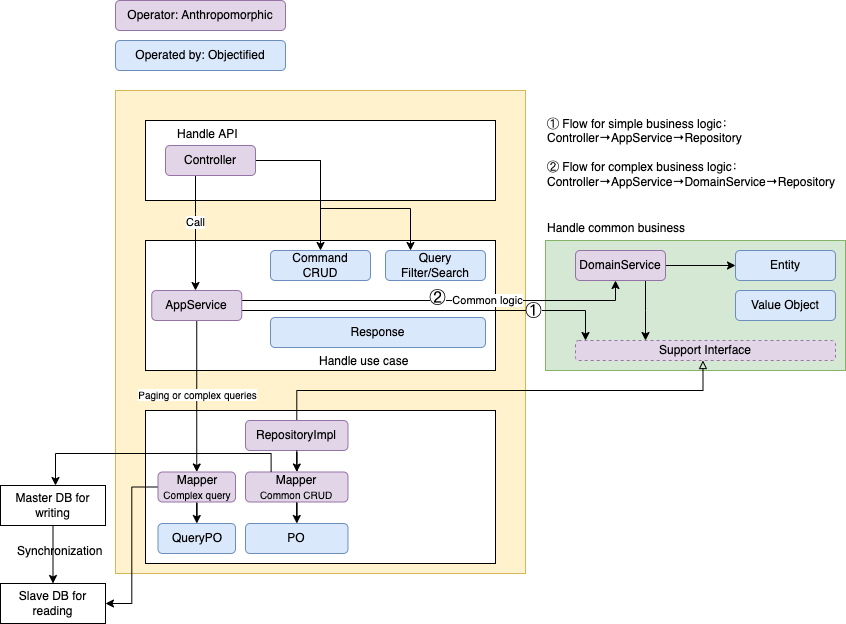

The diagram above was exported from draw.io. Its source (the exported page's mxGraphModel, read from the mxfile embedded in the PNG):
<mxGraphModel dx="1057" dy="478" grid="1" gridSize="10" guides="1" tooltips="1" connect="1" arrows="1" fold="1" page="1" pageScale="1" pageWidth="827" pageHeight="1169" math="0" shadow="0">
  <root>
    <mxCell id="0" />
    <mxCell id="1" parent="0" />
    <mxCell id="16" value="" style="rounded=0;whiteSpace=wrap;html=1;fillColor=#fff2cc;strokeColor=#d6b656;" parent="1" vertex="1">
      <mxGeometry x="940" y="247" width="410" height="483" as="geometry" />
    </mxCell>
    <mxCell id="31" value="" style="rounded=0;whiteSpace=wrap;html=1;" parent="1" vertex="1">
      <mxGeometry x="970" y="397" width="350" height="130" as="geometry" />
    </mxCell>
    <mxCell id="32" value="" style="rounded=0;whiteSpace=wrap;html=1;" parent="1" vertex="1">
      <mxGeometry x="970" y="277" width="350" height="80" as="geometry" />
    </mxCell>
    <mxCell id="33" value="" style="rounded=0;whiteSpace=wrap;html=1;" parent="1" vertex="1">
      <mxGeometry x="970" y="567" width="350" height="153" as="geometry" />
    </mxCell>
    <mxCell id="34" value="" style="rounded=0;whiteSpace=wrap;html=1;fillColor=#d5e8d4;strokeColor=#82b366;" parent="1" vertex="1">
      <mxGeometry x="1370" y="397" width="300" height="130" as="geometry" />
    </mxCell>
    <mxCell id="35" value="Call" style="edgeStyle=orthogonalEdgeStyle;rounded=0;orthogonalLoop=1;jettySize=auto;html=1;endArrow=classic;endFill=1;" parent="1" source="38" target="50" edge="1">
      <mxGeometry x="-0.1652" relative="1" as="geometry">
        <Array as="points">
          <mxPoint x="1020" y="370" />
          <mxPoint x="1020" y="370" />
        </Array>
        <mxPoint y="-1" as="offset" />
      </mxGeometry>
    </mxCell>
    <mxCell id="36" style="edgeStyle=orthogonalEdgeStyle;rounded=0;orthogonalLoop=1;jettySize=auto;html=1;endArrow=classic;endFill=1;" parent="1" source="38" target="41" edge="1">
      <mxGeometry relative="1" as="geometry" />
    </mxCell>
    <mxCell id="37" style="edgeStyle=orthogonalEdgeStyle;rounded=0;orthogonalLoop=1;jettySize=auto;html=1;entryX=0.25;entryY=0;entryDx=0;entryDy=0;endArrow=classic;endFill=1;" parent="1" source="38" target="42" edge="1">
      <mxGeometry relative="1" as="geometry">
        <Array as="points">
          <mxPoint x="1145" y="317" />
          <mxPoint x="1145" y="365" />
          <mxPoint x="1235" y="365" />
        </Array>
      </mxGeometry>
    </mxCell>
    <mxCell id="38" value="Controller" style="rounded=1;whiteSpace=wrap;html=1;fillColor=#e1d5e7;strokeColor=#9673a6;" parent="1" vertex="1">
      <mxGeometry x="990" y="302" width="90" height="30" as="geometry" />
    </mxCell>
    <mxCell id="39" value="Operator: Anthropomorphic" style="rounded=1;whiteSpace=wrap;html=1;fillColor=#e1d5e7;strokeColor=#9673a6;" parent="1" vertex="1">
      <mxGeometry x="940" y="157" width="170" height="30" as="geometry" />
    </mxCell>
    <mxCell id="40" value="Operated by: Objectified" style="rounded=1;whiteSpace=wrap;html=1;fillColor=#dae8fc;strokeColor=#6c8ebf;" parent="1" vertex="1">
      <mxGeometry x="940" y="197" width="170" height="30" as="geometry" />
    </mxCell>
    <mxCell id="41" value="Command&lt;br&gt;CRUD" style="rounded=1;whiteSpace=wrap;html=1;fillColor=#dae8fc;strokeColor=#6c8ebf;" parent="1" vertex="1">
      <mxGeometry x="1095" y="407" width="100" height="30" as="geometry" />
    </mxCell>
    <mxCell id="42" value="Query&lt;br&gt;Filter/Search" style="rounded=1;whiteSpace=wrap;html=1;fillColor=#dae8fc;strokeColor=#6c8ebf;" parent="1" vertex="1">
      <mxGeometry x="1210" y="407" width="100" height="30" as="geometry" />
    </mxCell>
    <mxCell id="43" value="Response" style="rounded=1;whiteSpace=wrap;html=1;fillColor=#dae8fc;strokeColor=#6c8ebf;" parent="1" vertex="1">
      <mxGeometry x="1095" y="474" width="215" height="30" as="geometry" />
    </mxCell>
    <mxCell id="44" style="edgeStyle=orthogonalEdgeStyle;rounded=0;orthogonalLoop=1;jettySize=auto;html=1;endArrow=classic;endFill=1;" parent="1" source="50" target="53" edge="1">
      <mxGeometry relative="1" as="geometry">
        <Array as="points">
          <mxPoint x="1440" y="457" />
        </Array>
      </mxGeometry>
    </mxCell>
    <mxCell id="45" value="Common logic" style="edgeLabel;html=1;align=center;verticalAlign=middle;resizable=0;points=[];" parent="44" vertex="1" connectable="0">
      <mxGeometry x="0.1263" y="1" relative="1" as="geometry">
        <mxPoint x="23" as="offset" />
      </mxGeometry>
    </mxCell>
    <mxCell id="46" style="edgeStyle=orthogonalEdgeStyle;rounded=0;orthogonalLoop=1;jettySize=auto;html=1;endArrow=classic;endFill=1;" parent="1" source="50" target="56" edge="1">
      <mxGeometry relative="1" as="geometry">
        <Array as="points">
          <mxPoint x="1410" y="467" />
        </Array>
      </mxGeometry>
    </mxCell>
    <mxCell id="47" value="①" style="edgeLabel;html=1;align=center;verticalAlign=middle;resizable=0;points=[];fontSize=16;" parent="46" vertex="1" connectable="0">
      <mxGeometry x="0.5574" relative="1" as="geometry">
        <mxPoint as="offset" />
      </mxGeometry>
    </mxCell>
    <mxCell id="48" style="edgeStyle=orthogonalEdgeStyle;rounded=0;orthogonalLoop=1;jettySize=auto;html=1;entryX=0.5;entryY=0;entryDx=0;entryDy=0;fontSize=10;endArrow=classic;endFill=1;" parent="1" source="50" target="83" edge="1">
      <mxGeometry relative="1" as="geometry" />
    </mxCell>
    <mxCell id="49" value="Paging or complex queries" style="edgeLabel;html=1;align=center;verticalAlign=middle;resizable=0;points=[];fontSize=10;" parent="48" vertex="1" connectable="0">
      <mxGeometry x="-0.3758" relative="1" as="geometry">
        <mxPoint y="26" as="offset" />
      </mxGeometry>
    </mxCell>
    <mxCell id="50" value="AppService" style="rounded=1;whiteSpace=wrap;html=1;fillColor=#e1d5e7;strokeColor=#9673a6;" parent="1" vertex="1">
      <mxGeometry x="976.25" y="447" width="90" height="30" as="geometry" />
    </mxCell>
    <mxCell id="51" style="edgeStyle=orthogonalEdgeStyle;rounded=0;orthogonalLoop=1;jettySize=auto;html=1;endArrow=classic;endFill=1;" parent="1" source="53" target="54" edge="1">
      <mxGeometry relative="1" as="geometry" />
    </mxCell>
    <mxCell id="52" style="edgeStyle=orthogonalEdgeStyle;rounded=0;orthogonalLoop=1;jettySize=auto;html=1;endArrow=classic;endFill=1;" parent="1" source="53" target="56" edge="1">
      <mxGeometry relative="1" as="geometry">
        <Array as="points">
          <mxPoint x="1470" y="467" />
          <mxPoint x="1470" y="467" />
        </Array>
      </mxGeometry>
    </mxCell>
    <mxCell id="53" value="DomainService" style="rounded=1;whiteSpace=wrap;html=1;fillColor=#e1d5e7;strokeColor=#9673a6;" parent="1" vertex="1">
      <mxGeometry x="1400" y="407" width="90" height="30" as="geometry" />
    </mxCell>
    <mxCell id="54" value="Entity" style="rounded=1;whiteSpace=wrap;html=1;fillColor=#dae8fc;strokeColor=#6c8ebf;" parent="1" vertex="1">
      <mxGeometry x="1560" y="407" width="100" height="30" as="geometry" />
    </mxCell>
    <mxCell id="55" value="Value Object" style="rounded=1;whiteSpace=wrap;html=1;fillColor=#dae8fc;strokeColor=#6c8ebf;" parent="1" vertex="1">
      <mxGeometry x="1560" y="447" width="100" height="30" as="geometry" />
    </mxCell>
    <mxCell id="56" value="Support Interface" style="rounded=1;whiteSpace=wrap;html=1;fillColor=#e1d5e7;strokeColor=#9673a6;dashed=1;" parent="1" vertex="1">
      <mxGeometry x="1400" y="497" width="260" height="20" as="geometry" />
    </mxCell>
    <mxCell id="57" style="edgeStyle=orthogonalEdgeStyle;rounded=0;orthogonalLoop=1;jettySize=auto;html=1;entryX=0.25;entryY=1;entryDx=0;entryDy=0;endArrow=block;endFill=0;" parent="1" source="58" edge="1">
      <mxGeometry relative="1" as="geometry">
        <mxPoint x="1527.48" y="517" as="targetPoint" />
        <Array as="points">
          <mxPoint x="1121" y="547" />
          <mxPoint x="1528" y="547" />
        </Array>
      </mxGeometry>
    </mxCell>
    <mxCell id="58" value="RepositoryImpl" style="rounded=1;whiteSpace=wrap;html=1;fillColor=#e1d5e7;strokeColor=#9673a6;" parent="1" vertex="1">
      <mxGeometry x="1070" y="577" width="102.48" height="30" as="geometry" />
    </mxCell>
    <mxCell id="62" value="PO" style="rounded=1;whiteSpace=wrap;html=1;fillColor=#dae8fc;strokeColor=#6c8ebf;" parent="1" vertex="1">
      <mxGeometry x="1070" y="680" width="102.48" height="30" as="geometry" />
    </mxCell>
    <mxCell id="66" value="Handle use case" style="text;whiteSpace=wrap;html=1;" parent="1" vertex="1">
      <mxGeometry x="1141.5" y="504" width="105" height="26" as="geometry" />
    </mxCell>
    <mxCell id="67" value="Handle common business" style="text;whiteSpace=wrap;html=1;" parent="1" vertex="1">
      <mxGeometry x="1370" y="371" width="155" height="26" as="geometry" />
    </mxCell>
    <mxCell id="68" value="Handle API" style="text;whiteSpace=wrap;html=1;" parent="1" vertex="1">
      <mxGeometry x="1000" y="277" width="80" height="26" as="geometry" />
    </mxCell>
    <mxCell id="73" value="②" style="edgeLabel;html=1;align=center;verticalAlign=middle;resizable=0;points=[];fontSize=16;" parent="1" vertex="1" connectable="0">
      <mxGeometry x="1202.5" y="474" as="geometry">
        <mxPoint x="59" y="-20" as="offset" />
      </mxGeometry>
    </mxCell>
    <mxCell id="74" value="① Flow for simple business logic：&lt;br&gt;Controller→AppService→Repository&lt;br&gt;&lt;br&gt;② Flow for complex business logic：&lt;br&gt;Controller→AppService→DomainService→Repository" style="text;whiteSpace=wrap;html=1;" parent="1" vertex="1">
      <mxGeometry x="1370" y="267" width="300" height="90" as="geometry" />
    </mxCell>
    <mxCell id="78" value="Mapper&lt;br&gt;&lt;span style=&quot;font-size: 10px;&quot;&gt;Common CRUD&lt;/span&gt;" style="rounded=1;whiteSpace=wrap;html=1;fillColor=#e1d5e7;strokeColor=#9673a6;" parent="1" vertex="1">
      <mxGeometry x="1070" y="628.5" width="102.48" height="30" as="geometry" />
    </mxCell>
    <mxCell id="79" style="edgeStyle=orthogonalEdgeStyle;rounded=0;orthogonalLoop=1;jettySize=auto;html=1;fontSize=16;endArrow=classic;endFill=1;" parent="1" source="58" target="78" edge="1">
      <mxGeometry relative="1" as="geometry">
        <mxPoint x="1260" y="617" as="sourcePoint" />
        <mxPoint x="1260" y="638.5" as="targetPoint" />
      </mxGeometry>
    </mxCell>
    <mxCell id="80" style="edgeStyle=orthogonalEdgeStyle;rounded=0;orthogonalLoop=1;jettySize=auto;html=1;fontSize=16;endArrow=classic;endFill=1;" parent="1" source="78" target="62" edge="1">
      <mxGeometry relative="1" as="geometry">
        <mxPoint x="1122.48" y="617" as="sourcePoint" />
        <mxPoint x="1122.48" y="638.5" as="targetPoint" />
      </mxGeometry>
    </mxCell>
    <mxCell id="81" style="edgeStyle=orthogonalEdgeStyle;rounded=0;orthogonalLoop=1;jettySize=auto;html=1;fontSize=10;endArrow=classic;endFill=1;" parent="1" source="83" target="84" edge="1">
      <mxGeometry relative="1" as="geometry" />
    </mxCell>
    <mxCell id="82" style="edgeStyle=orthogonalEdgeStyle;rounded=0;orthogonalLoop=1;jettySize=auto;html=1;entryX=1;entryY=0.5;entryDx=0;entryDy=0;fontSize=10;startArrow=none;startFill=0;endArrow=classic;endFill=1;" parent="1" source="83" target="85" edge="1">
      <mxGeometry relative="1" as="geometry" />
    </mxCell>
    <mxCell id="83" value="Mapper&lt;br&gt;&lt;font style=&quot;font-size: 10px;&quot;&gt;Complex query&lt;/font&gt;" style="rounded=1;whiteSpace=wrap;html=1;fillColor=#e1d5e7;strokeColor=#9673a6;" parent="1" vertex="1">
      <mxGeometry x="982.5" y="628.5" width="77.5" height="30" as="geometry" />
    </mxCell>
    <mxCell id="84" value="QueryPO" style="rounded=1;whiteSpace=wrap;html=1;fillColor=#dae8fc;strokeColor=#6c8ebf;" parent="1" vertex="1">
      <mxGeometry x="982.5" y="680" width="77.5" height="30" as="geometry" />
    </mxCell>
    <mxCell id="85" value="Slave DB for reading" style="rounded=0;whiteSpace=wrap;html=1;" parent="1" vertex="1">
      <mxGeometry x="825" y="740" width="105" height="40" as="geometry" />
    </mxCell>
    <mxCell id="86" style="edgeStyle=orthogonalEdgeStyle;rounded=0;orthogonalLoop=1;jettySize=auto;html=1;fontSize=10;startArrow=none;startFill=0;endArrow=classic;endFill=1;" parent="1" source="87" target="85" edge="1">
      <mxGeometry relative="1" as="geometry" />
    </mxCell>
    <mxCell id="87" value="Master DB for writing" style="rounded=0;whiteSpace=wrap;html=1;" parent="1" vertex="1">
      <mxGeometry x="825" y="642" width="105" height="40" as="geometry" />
    </mxCell>
    <mxCell id="88" value="" style="edgeStyle=orthogonalEdgeStyle;rounded=0;orthogonalLoop=1;jettySize=auto;html=1;fontSize=10;endArrow=none;endFill=0;entryX=0.25;entryY=0;entryDx=0;entryDy=0;startArrow=classic;startFill=1;" parent="1" source="87" target="78" edge="1">
      <mxGeometry relative="1" as="geometry">
        <mxPoint x="873" y="730" as="sourcePoint" />
        <mxPoint x="1021.3" y="658.5" as="targetPoint" />
        <Array as="points">
          <mxPoint x="880" y="610" />
          <mxPoint x="1096" y="610" />
        </Array>
      </mxGeometry>
    </mxCell>
    <mxCell id="89" value="Synchronization" style="text;whiteSpace=wrap;html=1;" parent="1" vertex="1">
      <mxGeometry x="840" y="694" width="40" height="26" as="geometry" />
    </mxCell>
  </root>
</mxGraphModel>